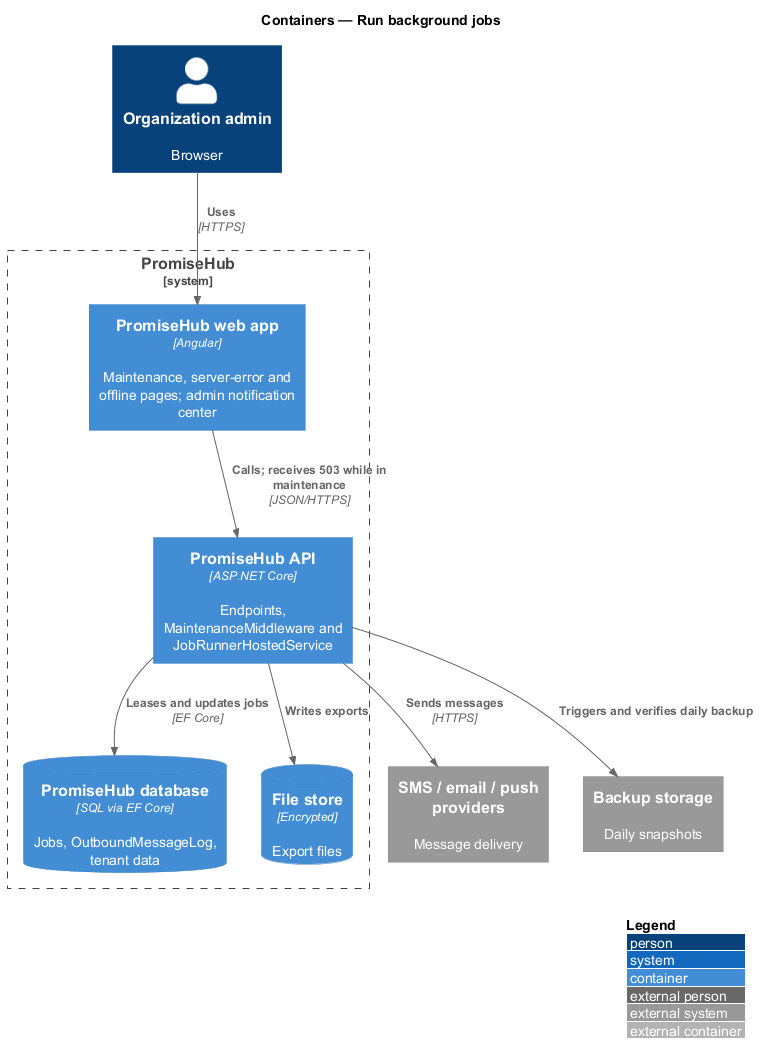

The diagram above was rendered by PlantUML. Its source (embedded in the PNG):
@startuml
!include <C4/C4_Container>
LAYOUT_WITH_LEGEND()
title Containers — Run background jobs

Person(admin, "Organization admin", "Browser")
System_Boundary(promisehub, "PromiseHub") {
  Container(web, "PromiseHub web app", "Angular", "Maintenance, server-error and offline pages; admin notification center")
  Container(api, "PromiseHub API", "ASP.NET Core", "Endpoints, MaintenanceMiddleware and JobRunnerHostedService")
  ContainerDb(db, "PromiseHub database", "SQL via EF Core", "Jobs, OutboundMessageLog, tenant data")
  ContainerDb(files, "File store", "Encrypted", "Export files")
}
System_Ext(providers, "SMS / email / push providers", "Message delivery")
System_Ext(backup, "Backup storage", "Daily snapshots")
Rel(admin, web, "Uses", "HTTPS")
Rel(web, api, "Calls; receives 503 while in maintenance", "JSON/HTTPS")
Rel(api, db, "Leases and updates jobs", "EF Core")
Rel(api, files, "Writes exports")
Rel(api, providers, "Sends messages", "HTTPS")
Rel(api, backup, "Triggers and verifies daily backup")
@enduml